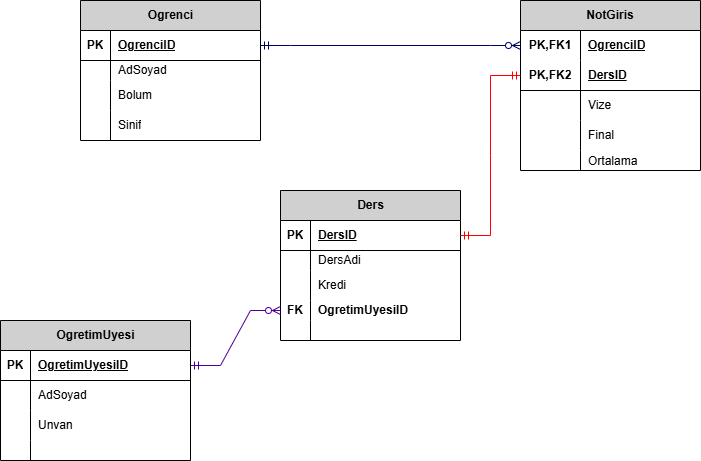

The diagram above was exported from draw.io. Its source (the exported page's mxGraphModel, read from the mxfile embedded in the PNG):
<mxGraphModel dx="971" dy="428" grid="1" gridSize="10" guides="1" tooltips="1" connect="1" arrows="1" fold="1" page="1" pageScale="1" pageWidth="827" pageHeight="1169" math="0" shadow="0">
  <root>
    <mxCell id="0" />
    <mxCell id="1" parent="0" />
    <mxCell id="zX7zwSRH3HwI0O0jSukw-1" value="Ders" style="shape=table;startSize=30;container=1;collapsible=1;childLayout=tableLayout;fixedRows=1;rowLines=0;fontStyle=1;align=center;resizeLast=1;html=1;fillColor=#D0D0D0;" vertex="1" parent="1">
      <mxGeometry x="350" y="260" width="180" height="150" as="geometry" />
    </mxCell>
    <mxCell id="zX7zwSRH3HwI0O0jSukw-2" value="" style="shape=tableRow;horizontal=0;startSize=0;swimlaneHead=0;swimlaneBody=0;fillColor=none;collapsible=0;dropTarget=0;points=[[0,0.5],[1,0.5]];portConstraint=eastwest;top=0;left=0;right=0;bottom=1;" vertex="1" parent="zX7zwSRH3HwI0O0jSukw-1">
      <mxGeometry y="30" width="180" height="30" as="geometry" />
    </mxCell>
    <mxCell id="zX7zwSRH3HwI0O0jSukw-3" value="PK" style="shape=partialRectangle;connectable=0;fillColor=none;top=0;left=0;bottom=0;right=0;fontStyle=1;overflow=hidden;whiteSpace=wrap;html=1;" vertex="1" parent="zX7zwSRH3HwI0O0jSukw-2">
      <mxGeometry width="30" height="30" as="geometry">
        <mxRectangle width="30" height="30" as="alternateBounds" />
      </mxGeometry>
    </mxCell>
    <mxCell id="zX7zwSRH3HwI0O0jSukw-4" value="DersID" style="shape=partialRectangle;connectable=0;fillColor=none;top=0;left=0;bottom=0;right=0;align=left;spacingLeft=6;fontStyle=5;overflow=hidden;whiteSpace=wrap;html=1;" vertex="1" parent="zX7zwSRH3HwI0O0jSukw-2">
      <mxGeometry x="30" width="150" height="30" as="geometry">
        <mxRectangle width="150" height="30" as="alternateBounds" />
      </mxGeometry>
    </mxCell>
    <mxCell id="zX7zwSRH3HwI0O0jSukw-5" value="" style="shape=tableRow;horizontal=0;startSize=0;swimlaneHead=0;swimlaneBody=0;fillColor=none;collapsible=0;dropTarget=0;points=[[0,0.5],[1,0.5]];portConstraint=eastwest;top=0;left=0;right=0;bottom=0;" vertex="1" parent="zX7zwSRH3HwI0O0jSukw-1">
      <mxGeometry y="60" width="180" height="20" as="geometry" />
    </mxCell>
    <mxCell id="zX7zwSRH3HwI0O0jSukw-6" value="" style="shape=partialRectangle;connectable=0;fillColor=none;top=0;left=0;bottom=0;right=0;editable=1;overflow=hidden;whiteSpace=wrap;html=1;" vertex="1" parent="zX7zwSRH3HwI0O0jSukw-5">
      <mxGeometry width="30" height="20" as="geometry">
        <mxRectangle width="30" height="20" as="alternateBounds" />
      </mxGeometry>
    </mxCell>
    <mxCell id="zX7zwSRH3HwI0O0jSukw-7" value="DersAdi" style="shape=partialRectangle;connectable=0;fillColor=none;top=0;left=0;bottom=0;right=0;align=left;spacingLeft=6;overflow=hidden;whiteSpace=wrap;html=1;" vertex="1" parent="zX7zwSRH3HwI0O0jSukw-5">
      <mxGeometry x="30" width="150" height="20" as="geometry">
        <mxRectangle width="150" height="20" as="alternateBounds" />
      </mxGeometry>
    </mxCell>
    <mxCell id="zX7zwSRH3HwI0O0jSukw-8" value="" style="shape=tableRow;horizontal=0;startSize=0;swimlaneHead=0;swimlaneBody=0;fillColor=none;collapsible=0;dropTarget=0;points=[[0,0.5],[1,0.5]];portConstraint=eastwest;top=0;left=0;right=0;bottom=0;" vertex="1" parent="zX7zwSRH3HwI0O0jSukw-1">
      <mxGeometry y="80" width="180" height="30" as="geometry" />
    </mxCell>
    <mxCell id="zX7zwSRH3HwI0O0jSukw-9" value="" style="shape=partialRectangle;connectable=0;fillColor=none;top=0;left=0;bottom=0;right=0;editable=1;overflow=hidden;whiteSpace=wrap;html=1;" vertex="1" parent="zX7zwSRH3HwI0O0jSukw-8">
      <mxGeometry width="30" height="30" as="geometry">
        <mxRectangle width="30" height="30" as="alternateBounds" />
      </mxGeometry>
    </mxCell>
    <mxCell id="zX7zwSRH3HwI0O0jSukw-10" value="Kredi" style="shape=partialRectangle;connectable=0;fillColor=none;top=0;left=0;bottom=0;right=0;align=left;spacingLeft=6;overflow=hidden;whiteSpace=wrap;html=1;" vertex="1" parent="zX7zwSRH3HwI0O0jSukw-8">
      <mxGeometry x="30" width="150" height="30" as="geometry">
        <mxRectangle width="150" height="30" as="alternateBounds" />
      </mxGeometry>
    </mxCell>
    <mxCell id="zX7zwSRH3HwI0O0jSukw-54" value="" style="shape=tableRow;horizontal=0;startSize=0;swimlaneHead=0;swimlaneBody=0;fillColor=none;collapsible=0;dropTarget=0;points=[[0,0.5],[1,0.5]];portConstraint=eastwest;top=0;left=0;right=0;bottom=0;" vertex="1" parent="zX7zwSRH3HwI0O0jSukw-1">
      <mxGeometry y="110" width="180" height="20" as="geometry" />
    </mxCell>
    <mxCell id="zX7zwSRH3HwI0O0jSukw-55" value="&lt;b&gt;FK&lt;/b&gt;" style="shape=partialRectangle;connectable=0;fillColor=none;top=0;left=0;bottom=0;right=0;fontStyle=0;overflow=hidden;whiteSpace=wrap;html=1;" vertex="1" parent="zX7zwSRH3HwI0O0jSukw-54">
      <mxGeometry width="30" height="20" as="geometry">
        <mxRectangle width="30" height="20" as="alternateBounds" />
      </mxGeometry>
    </mxCell>
    <mxCell id="zX7zwSRH3HwI0O0jSukw-56" value="&lt;b&gt;OgretimUyesiID&lt;/b&gt;" style="shape=partialRectangle;connectable=0;fillColor=none;top=0;left=0;bottom=0;right=0;align=left;spacingLeft=6;fontStyle=0;overflow=hidden;whiteSpace=wrap;html=1;" vertex="1" parent="zX7zwSRH3HwI0O0jSukw-54">
      <mxGeometry x="30" width="150" height="20" as="geometry">
        <mxRectangle width="150" height="20" as="alternateBounds" />
      </mxGeometry>
    </mxCell>
    <mxCell id="zX7zwSRH3HwI0O0jSukw-11" value="" style="shape=tableRow;horizontal=0;startSize=0;swimlaneHead=0;swimlaneBody=0;fillColor=none;collapsible=0;dropTarget=0;points=[[0,0.5],[1,0.5]];portConstraint=eastwest;top=0;left=0;right=0;bottom=0;" vertex="1" parent="zX7zwSRH3HwI0O0jSukw-1">
      <mxGeometry y="130" width="180" height="20" as="geometry" />
    </mxCell>
    <mxCell id="zX7zwSRH3HwI0O0jSukw-12" value="" style="shape=partialRectangle;connectable=0;fillColor=none;top=0;left=0;bottom=0;right=0;editable=1;overflow=hidden;whiteSpace=wrap;html=1;" vertex="1" parent="zX7zwSRH3HwI0O0jSukw-11">
      <mxGeometry width="30" height="20" as="geometry">
        <mxRectangle width="30" height="20" as="alternateBounds" />
      </mxGeometry>
    </mxCell>
    <mxCell id="zX7zwSRH3HwI0O0jSukw-13" value="" style="shape=partialRectangle;connectable=0;fillColor=none;top=0;left=0;bottom=0;right=0;align=left;spacingLeft=6;overflow=hidden;whiteSpace=wrap;html=1;" vertex="1" parent="zX7zwSRH3HwI0O0jSukw-11">
      <mxGeometry x="30" width="150" height="20" as="geometry">
        <mxRectangle width="150" height="20" as="alternateBounds" />
      </mxGeometry>
    </mxCell>
    <mxCell id="zX7zwSRH3HwI0O0jSukw-61" value="Ogrenci" style="shape=table;startSize=30;container=1;collapsible=1;childLayout=tableLayout;fixedRows=1;rowLines=0;fontStyle=1;align=center;resizeLast=1;html=1;fillColor=#D0D0D0;" vertex="1" parent="1">
      <mxGeometry x="150" y="70" width="180" height="140" as="geometry" />
    </mxCell>
    <mxCell id="zX7zwSRH3HwI0O0jSukw-62" value="" style="shape=tableRow;horizontal=0;startSize=0;swimlaneHead=0;swimlaneBody=0;fillColor=none;collapsible=0;dropTarget=0;points=[[0,0.5],[1,0.5]];portConstraint=eastwest;top=0;left=0;right=0;bottom=1;" vertex="1" parent="zX7zwSRH3HwI0O0jSukw-61">
      <mxGeometry y="30" width="180" height="30" as="geometry" />
    </mxCell>
    <mxCell id="zX7zwSRH3HwI0O0jSukw-63" value="PK" style="shape=partialRectangle;connectable=0;fillColor=none;top=0;left=0;bottom=0;right=0;fontStyle=1;overflow=hidden;whiteSpace=wrap;html=1;" vertex="1" parent="zX7zwSRH3HwI0O0jSukw-62">
      <mxGeometry width="30" height="30" as="geometry">
        <mxRectangle width="30" height="30" as="alternateBounds" />
      </mxGeometry>
    </mxCell>
    <mxCell id="zX7zwSRH3HwI0O0jSukw-64" value="OgrenciID" style="shape=partialRectangle;connectable=0;fillColor=none;top=0;left=0;bottom=0;right=0;align=left;spacingLeft=6;fontStyle=5;overflow=hidden;whiteSpace=wrap;html=1;" vertex="1" parent="zX7zwSRH3HwI0O0jSukw-62">
      <mxGeometry x="30" width="150" height="30" as="geometry">
        <mxRectangle width="150" height="30" as="alternateBounds" />
      </mxGeometry>
    </mxCell>
    <mxCell id="zX7zwSRH3HwI0O0jSukw-65" value="" style="shape=tableRow;horizontal=0;startSize=0;swimlaneHead=0;swimlaneBody=0;fillColor=none;collapsible=0;dropTarget=0;points=[[0,0.5],[1,0.5]];portConstraint=eastwest;top=0;left=0;right=0;bottom=0;" vertex="1" parent="zX7zwSRH3HwI0O0jSukw-61">
      <mxGeometry y="60" width="180" height="20" as="geometry" />
    </mxCell>
    <mxCell id="zX7zwSRH3HwI0O0jSukw-66" value="" style="shape=partialRectangle;connectable=0;fillColor=none;top=0;left=0;bottom=0;right=0;editable=1;overflow=hidden;whiteSpace=wrap;html=1;" vertex="1" parent="zX7zwSRH3HwI0O0jSukw-65">
      <mxGeometry width="30" height="20" as="geometry">
        <mxRectangle width="30" height="20" as="alternateBounds" />
      </mxGeometry>
    </mxCell>
    <mxCell id="zX7zwSRH3HwI0O0jSukw-67" value="AdSoyad" style="shape=partialRectangle;connectable=0;fillColor=none;top=0;left=0;bottom=0;right=0;align=left;spacingLeft=6;overflow=hidden;whiteSpace=wrap;html=1;" vertex="1" parent="zX7zwSRH3HwI0O0jSukw-65">
      <mxGeometry x="30" width="150" height="20" as="geometry">
        <mxRectangle width="150" height="20" as="alternateBounds" />
      </mxGeometry>
    </mxCell>
    <mxCell id="zX7zwSRH3HwI0O0jSukw-68" value="" style="shape=tableRow;horizontal=0;startSize=0;swimlaneHead=0;swimlaneBody=0;fillColor=none;collapsible=0;dropTarget=0;points=[[0,0.5],[1,0.5]];portConstraint=eastwest;top=0;left=0;right=0;bottom=0;" vertex="1" parent="zX7zwSRH3HwI0O0jSukw-61">
      <mxGeometry y="80" width="180" height="30" as="geometry" />
    </mxCell>
    <mxCell id="zX7zwSRH3HwI0O0jSukw-69" value="" style="shape=partialRectangle;connectable=0;fillColor=none;top=0;left=0;bottom=0;right=0;editable=1;overflow=hidden;whiteSpace=wrap;html=1;" vertex="1" parent="zX7zwSRH3HwI0O0jSukw-68">
      <mxGeometry width="30" height="30" as="geometry">
        <mxRectangle width="30" height="30" as="alternateBounds" />
      </mxGeometry>
    </mxCell>
    <mxCell id="zX7zwSRH3HwI0O0jSukw-70" value="Bolum" style="shape=partialRectangle;connectable=0;fillColor=none;top=0;left=0;bottom=0;right=0;align=left;spacingLeft=6;overflow=hidden;whiteSpace=wrap;html=1;" vertex="1" parent="zX7zwSRH3HwI0O0jSukw-68">
      <mxGeometry x="30" width="150" height="30" as="geometry">
        <mxRectangle width="150" height="30" as="alternateBounds" />
      </mxGeometry>
    </mxCell>
    <mxCell id="zX7zwSRH3HwI0O0jSukw-71" value="" style="shape=tableRow;horizontal=0;startSize=0;swimlaneHead=0;swimlaneBody=0;fillColor=none;collapsible=0;dropTarget=0;points=[[0,0.5],[1,0.5]];portConstraint=eastwest;top=0;left=0;right=0;bottom=0;" vertex="1" parent="zX7zwSRH3HwI0O0jSukw-61">
      <mxGeometry y="110" width="180" height="30" as="geometry" />
    </mxCell>
    <mxCell id="zX7zwSRH3HwI0O0jSukw-72" value="" style="shape=partialRectangle;connectable=0;fillColor=none;top=0;left=0;bottom=0;right=0;editable=1;overflow=hidden;whiteSpace=wrap;html=1;" vertex="1" parent="zX7zwSRH3HwI0O0jSukw-71">
      <mxGeometry width="30" height="30" as="geometry">
        <mxRectangle width="30" height="30" as="alternateBounds" />
      </mxGeometry>
    </mxCell>
    <mxCell id="zX7zwSRH3HwI0O0jSukw-73" value="Sinif" style="shape=partialRectangle;connectable=0;fillColor=none;top=0;left=0;bottom=0;right=0;align=left;spacingLeft=6;overflow=hidden;whiteSpace=wrap;html=1;" vertex="1" parent="zX7zwSRH3HwI0O0jSukw-71">
      <mxGeometry x="30" width="150" height="30" as="geometry">
        <mxRectangle width="150" height="30" as="alternateBounds" />
      </mxGeometry>
    </mxCell>
    <mxCell id="zX7zwSRH3HwI0O0jSukw-74" value="&lt;span style=&quot;text-wrap-mode: nowrap;&quot;&gt;NotGiris&lt;/span&gt;" style="shape=table;startSize=30;container=1;collapsible=1;childLayout=tableLayout;fixedRows=1;rowLines=0;fontStyle=1;align=center;resizeLast=1;html=1;whiteSpace=wrap;fillColor=#D0D0D0;" vertex="1" parent="1">
      <mxGeometry x="590" y="70" width="180" height="170" as="geometry" />
    </mxCell>
    <mxCell id="zX7zwSRH3HwI0O0jSukw-75" value="" style="shape=tableRow;horizontal=0;startSize=0;swimlaneHead=0;swimlaneBody=0;fillColor=none;collapsible=0;dropTarget=0;points=[[0,0.5],[1,0.5]];portConstraint=eastwest;top=0;left=0;right=0;bottom=0;html=1;" vertex="1" parent="zX7zwSRH3HwI0O0jSukw-74">
      <mxGeometry y="30" width="180" height="30" as="geometry" />
    </mxCell>
    <mxCell id="zX7zwSRH3HwI0O0jSukw-76" value="PK,FK1" style="shape=partialRectangle;connectable=0;fillColor=none;top=0;left=0;bottom=0;right=0;fontStyle=1;overflow=hidden;html=1;whiteSpace=wrap;" vertex="1" parent="zX7zwSRH3HwI0O0jSukw-75">
      <mxGeometry width="60" height="30" as="geometry">
        <mxRectangle width="60" height="30" as="alternateBounds" />
      </mxGeometry>
    </mxCell>
    <mxCell id="zX7zwSRH3HwI0O0jSukw-77" value="OgrenciID" style="shape=partialRectangle;connectable=0;fillColor=none;top=0;left=0;bottom=0;right=0;align=left;spacingLeft=6;fontStyle=5;overflow=hidden;html=1;whiteSpace=wrap;" vertex="1" parent="zX7zwSRH3HwI0O0jSukw-75">
      <mxGeometry x="60" width="120" height="30" as="geometry">
        <mxRectangle width="120" height="30" as="alternateBounds" />
      </mxGeometry>
    </mxCell>
    <mxCell id="zX7zwSRH3HwI0O0jSukw-78" value="" style="shape=tableRow;horizontal=0;startSize=0;swimlaneHead=0;swimlaneBody=0;fillColor=none;collapsible=0;dropTarget=0;points=[[0,0.5],[1,0.5]];portConstraint=eastwest;top=0;left=0;right=0;bottom=1;html=1;" vertex="1" parent="zX7zwSRH3HwI0O0jSukw-74">
      <mxGeometry y="60" width="180" height="30" as="geometry" />
    </mxCell>
    <mxCell id="zX7zwSRH3HwI0O0jSukw-79" value="PK,FK2" style="shape=partialRectangle;connectable=0;fillColor=none;top=0;left=0;bottom=0;right=0;fontStyle=1;overflow=hidden;html=1;whiteSpace=wrap;" vertex="1" parent="zX7zwSRH3HwI0O0jSukw-78">
      <mxGeometry width="60" height="30" as="geometry">
        <mxRectangle width="60" height="30" as="alternateBounds" />
      </mxGeometry>
    </mxCell>
    <mxCell id="zX7zwSRH3HwI0O0jSukw-80" value="DersID" style="shape=partialRectangle;connectable=0;fillColor=none;top=0;left=0;bottom=0;right=0;align=left;spacingLeft=6;fontStyle=5;overflow=hidden;html=1;whiteSpace=wrap;" vertex="1" parent="zX7zwSRH3HwI0O0jSukw-78">
      <mxGeometry x="60" width="120" height="30" as="geometry">
        <mxRectangle width="120" height="30" as="alternateBounds" />
      </mxGeometry>
    </mxCell>
    <mxCell id="zX7zwSRH3HwI0O0jSukw-81" value="" style="shape=tableRow;horizontal=0;startSize=0;swimlaneHead=0;swimlaneBody=0;fillColor=none;collapsible=0;dropTarget=0;points=[[0,0.5],[1,0.5]];portConstraint=eastwest;top=0;left=0;right=0;bottom=0;html=1;" vertex="1" parent="zX7zwSRH3HwI0O0jSukw-74">
      <mxGeometry y="90" width="180" height="30" as="geometry" />
    </mxCell>
    <mxCell id="zX7zwSRH3HwI0O0jSukw-82" value="" style="shape=partialRectangle;connectable=0;fillColor=none;top=0;left=0;bottom=0;right=0;editable=1;overflow=hidden;html=1;whiteSpace=wrap;" vertex="1" parent="zX7zwSRH3HwI0O0jSukw-81">
      <mxGeometry width="60" height="30" as="geometry">
        <mxRectangle width="60" height="30" as="alternateBounds" />
      </mxGeometry>
    </mxCell>
    <mxCell id="zX7zwSRH3HwI0O0jSukw-83" value="Vize" style="shape=partialRectangle;connectable=0;fillColor=none;top=0;left=0;bottom=0;right=0;align=left;spacingLeft=6;overflow=hidden;html=1;whiteSpace=wrap;" vertex="1" parent="zX7zwSRH3HwI0O0jSukw-81">
      <mxGeometry x="60" width="120" height="30" as="geometry">
        <mxRectangle width="120" height="30" as="alternateBounds" />
      </mxGeometry>
    </mxCell>
    <mxCell id="zX7zwSRH3HwI0O0jSukw-84" value="" style="shape=tableRow;horizontal=0;startSize=0;swimlaneHead=0;swimlaneBody=0;fillColor=none;collapsible=0;dropTarget=0;points=[[0,0.5],[1,0.5]];portConstraint=eastwest;top=0;left=0;right=0;bottom=0;html=1;" vertex="1" parent="zX7zwSRH3HwI0O0jSukw-74">
      <mxGeometry y="120" width="180" height="30" as="geometry" />
    </mxCell>
    <mxCell id="zX7zwSRH3HwI0O0jSukw-85" value="" style="shape=partialRectangle;connectable=0;fillColor=none;top=0;left=0;bottom=0;right=0;editable=1;overflow=hidden;html=1;whiteSpace=wrap;" vertex="1" parent="zX7zwSRH3HwI0O0jSukw-84">
      <mxGeometry width="60" height="30" as="geometry">
        <mxRectangle width="60" height="30" as="alternateBounds" />
      </mxGeometry>
    </mxCell>
    <mxCell id="zX7zwSRH3HwI0O0jSukw-86" value="Final" style="shape=partialRectangle;connectable=0;fillColor=none;top=0;left=0;bottom=0;right=0;align=left;spacingLeft=6;overflow=hidden;html=1;whiteSpace=wrap;" vertex="1" parent="zX7zwSRH3HwI0O0jSukw-84">
      <mxGeometry x="60" width="120" height="30" as="geometry">
        <mxRectangle width="120" height="30" as="alternateBounds" />
      </mxGeometry>
    </mxCell>
    <mxCell id="zX7zwSRH3HwI0O0jSukw-89" value="" style="shape=tableRow;horizontal=0;startSize=0;swimlaneHead=0;swimlaneBody=0;fillColor=none;collapsible=0;dropTarget=0;points=[[0,0.5],[1,0.5]];portConstraint=eastwest;top=0;left=0;right=0;bottom=0;" vertex="1" parent="zX7zwSRH3HwI0O0jSukw-74">
      <mxGeometry y="150" width="180" height="20" as="geometry" />
    </mxCell>
    <mxCell id="zX7zwSRH3HwI0O0jSukw-90" value="" style="shape=partialRectangle;connectable=0;fillColor=none;top=0;left=0;bottom=0;right=0;editable=1;overflow=hidden;" vertex="1" parent="zX7zwSRH3HwI0O0jSukw-89">
      <mxGeometry width="60" height="20" as="geometry">
        <mxRectangle width="60" height="20" as="alternateBounds" />
      </mxGeometry>
    </mxCell>
    <mxCell id="zX7zwSRH3HwI0O0jSukw-91" value="Ortalama" style="shape=partialRectangle;connectable=0;fillColor=none;top=0;left=0;bottom=0;right=0;align=left;spacingLeft=6;overflow=hidden;" vertex="1" parent="zX7zwSRH3HwI0O0jSukw-89">
      <mxGeometry x="60" width="120" height="20" as="geometry">
        <mxRectangle width="120" height="20" as="alternateBounds" />
      </mxGeometry>
    </mxCell>
    <mxCell id="zX7zwSRH3HwI0O0jSukw-97" value="" style="edgeStyle=entityRelationEdgeStyle;fontSize=12;html=1;endArrow=ERzeroToMany;startArrow=ERmandOne;rounded=0;entryX=0;entryY=0.5;entryDx=0;entryDy=0;exitX=1;exitY=0.5;exitDx=0;exitDy=0;strokeColor=#000066;" edge="1" parent="1" source="zX7zwSRH3HwI0O0jSukw-62" target="zX7zwSRH3HwI0O0jSukw-75">
      <mxGeometry width="100" height="100" relative="1" as="geometry">
        <mxPoint x="230" y="390" as="sourcePoint" />
        <mxPoint x="210" y="100" as="targetPoint" />
        <Array as="points">
          <mxPoint x="240" y="390" />
        </Array>
      </mxGeometry>
    </mxCell>
    <mxCell id="zX7zwSRH3HwI0O0jSukw-101" value="" style="edgeStyle=entityRelationEdgeStyle;fontSize=12;html=1;endArrow=ERzeroToMany;startArrow=ERmandOne;rounded=0;entryX=0;entryY=0.5;entryDx=0;entryDy=0;exitX=1;exitY=0.5;exitDx=0;exitDy=0;strokeColor=#4C0099;" edge="1" parent="1" source="zX7zwSRH3HwI0O0jSukw-28" target="zX7zwSRH3HwI0O0jSukw-54">
      <mxGeometry width="100" height="100" relative="1" as="geometry">
        <mxPoint x="270" y="270" as="sourcePoint" />
        <mxPoint x="590" y="270" as="targetPoint" />
        <Array as="points">
          <mxPoint x="250" y="545" />
        </Array>
      </mxGeometry>
    </mxCell>
    <mxCell id="zX7zwSRH3HwI0O0jSukw-27" value="OgretimUyesi" style="shape=table;startSize=30;container=1;collapsible=1;childLayout=tableLayout;fixedRows=1;rowLines=0;fontStyle=1;align=center;resizeLast=1;html=1;fillColor=#D0D0D0;" vertex="1" parent="1">
      <mxGeometry x="70" y="390" width="190" height="140" as="geometry" />
    </mxCell>
    <mxCell id="zX7zwSRH3HwI0O0jSukw-28" value="" style="shape=tableRow;horizontal=0;startSize=0;swimlaneHead=0;swimlaneBody=0;fillColor=none;collapsible=0;dropTarget=0;points=[[0,0.5],[1,0.5]];portConstraint=eastwest;top=0;left=0;right=0;bottom=1;" vertex="1" parent="zX7zwSRH3HwI0O0jSukw-27">
      <mxGeometry y="30" width="190" height="30" as="geometry" />
    </mxCell>
    <mxCell id="zX7zwSRH3HwI0O0jSukw-29" value="PK" style="shape=partialRectangle;connectable=0;fillColor=none;top=0;left=0;bottom=0;right=0;fontStyle=1;overflow=hidden;whiteSpace=wrap;html=1;" vertex="1" parent="zX7zwSRH3HwI0O0jSukw-28">
      <mxGeometry width="30" height="30" as="geometry">
        <mxRectangle width="30" height="30" as="alternateBounds" />
      </mxGeometry>
    </mxCell>
    <mxCell id="zX7zwSRH3HwI0O0jSukw-30" value="OgretimUyesiID" style="shape=partialRectangle;connectable=0;fillColor=none;top=0;left=0;bottom=0;right=0;align=left;spacingLeft=6;fontStyle=5;overflow=hidden;whiteSpace=wrap;html=1;" vertex="1" parent="zX7zwSRH3HwI0O0jSukw-28">
      <mxGeometry x="30" width="160" height="30" as="geometry">
        <mxRectangle width="160" height="30" as="alternateBounds" />
      </mxGeometry>
    </mxCell>
    <mxCell id="zX7zwSRH3HwI0O0jSukw-31" value="" style="shape=tableRow;horizontal=0;startSize=0;swimlaneHead=0;swimlaneBody=0;fillColor=none;collapsible=0;dropTarget=0;points=[[0,0.5],[1,0.5]];portConstraint=eastwest;top=0;left=0;right=0;bottom=0;" vertex="1" parent="zX7zwSRH3HwI0O0jSukw-27">
      <mxGeometry y="60" width="190" height="30" as="geometry" />
    </mxCell>
    <mxCell id="zX7zwSRH3HwI0O0jSukw-32" value="" style="shape=partialRectangle;connectable=0;fillColor=none;top=0;left=0;bottom=0;right=0;editable=1;overflow=hidden;whiteSpace=wrap;html=1;" vertex="1" parent="zX7zwSRH3HwI0O0jSukw-31">
      <mxGeometry width="30" height="30" as="geometry">
        <mxRectangle width="30" height="30" as="alternateBounds" />
      </mxGeometry>
    </mxCell>
    <mxCell id="zX7zwSRH3HwI0O0jSukw-33" value="AdSoyad" style="shape=partialRectangle;connectable=0;fillColor=none;top=0;left=0;bottom=0;right=0;align=left;spacingLeft=6;overflow=hidden;whiteSpace=wrap;html=1;" vertex="1" parent="zX7zwSRH3HwI0O0jSukw-31">
      <mxGeometry x="30" width="160" height="30" as="geometry">
        <mxRectangle width="160" height="30" as="alternateBounds" />
      </mxGeometry>
    </mxCell>
    <mxCell id="zX7zwSRH3HwI0O0jSukw-34" value="" style="shape=tableRow;horizontal=0;startSize=0;swimlaneHead=0;swimlaneBody=0;fillColor=none;collapsible=0;dropTarget=0;points=[[0,0.5],[1,0.5]];portConstraint=eastwest;top=0;left=0;right=0;bottom=0;" vertex="1" parent="zX7zwSRH3HwI0O0jSukw-27">
      <mxGeometry y="90" width="190" height="30" as="geometry" />
    </mxCell>
    <mxCell id="zX7zwSRH3HwI0O0jSukw-35" value="" style="shape=partialRectangle;connectable=0;fillColor=none;top=0;left=0;bottom=0;right=0;editable=1;overflow=hidden;whiteSpace=wrap;html=1;" vertex="1" parent="zX7zwSRH3HwI0O0jSukw-34">
      <mxGeometry width="30" height="30" as="geometry">
        <mxRectangle width="30" height="30" as="alternateBounds" />
      </mxGeometry>
    </mxCell>
    <mxCell id="zX7zwSRH3HwI0O0jSukw-36" value="Unvan" style="shape=partialRectangle;connectable=0;fillColor=none;top=0;left=0;bottom=0;right=0;align=left;spacingLeft=6;overflow=hidden;whiteSpace=wrap;html=1;" vertex="1" parent="zX7zwSRH3HwI0O0jSukw-34">
      <mxGeometry x="30" width="160" height="30" as="geometry">
        <mxRectangle width="160" height="30" as="alternateBounds" />
      </mxGeometry>
    </mxCell>
    <mxCell id="zX7zwSRH3HwI0O0jSukw-58" value="" style="shape=tableRow;horizontal=0;startSize=0;swimlaneHead=0;swimlaneBody=0;fillColor=none;collapsible=0;dropTarget=0;points=[[0,0.5],[1,0.5]];portConstraint=eastwest;top=0;left=0;right=0;bottom=0;" vertex="1" parent="zX7zwSRH3HwI0O0jSukw-27">
      <mxGeometry y="120" width="190" height="20" as="geometry" />
    </mxCell>
    <mxCell id="zX7zwSRH3HwI0O0jSukw-59" value="" style="shape=partialRectangle;connectable=0;fillColor=none;top=0;left=0;bottom=0;right=0;fontStyle=0;overflow=hidden;whiteSpace=wrap;html=1;" vertex="1" parent="zX7zwSRH3HwI0O0jSukw-58">
      <mxGeometry width="30" height="20" as="geometry">
        <mxRectangle width="30" height="20" as="alternateBounds" />
      </mxGeometry>
    </mxCell>
    <mxCell id="zX7zwSRH3HwI0O0jSukw-60" value="" style="shape=partialRectangle;connectable=0;fillColor=none;top=0;left=0;bottom=0;right=0;align=left;spacingLeft=6;fontStyle=0;overflow=hidden;whiteSpace=wrap;html=1;" vertex="1" parent="zX7zwSRH3HwI0O0jSukw-58">
      <mxGeometry x="30" width="160" height="20" as="geometry">
        <mxRectangle width="160" height="20" as="alternateBounds" />
      </mxGeometry>
    </mxCell>
    <mxCell id="zX7zwSRH3HwI0O0jSukw-103" value="" style="edgeStyle=entityRelationEdgeStyle;fontSize=12;html=1;endArrow=ERmandOne;startArrow=ERmandOne;rounded=0;exitX=1;exitY=0.5;exitDx=0;exitDy=0;entryX=0;entryY=0.5;entryDx=0;entryDy=0;strokeColor=#FF0000;" edge="1" parent="1" source="zX7zwSRH3HwI0O0jSukw-2" target="zX7zwSRH3HwI0O0jSukw-78">
      <mxGeometry width="100" height="100" relative="1" as="geometry">
        <mxPoint x="540" y="360" as="sourcePoint" />
        <mxPoint x="640" y="260" as="targetPoint" />
      </mxGeometry>
    </mxCell>
  </root>
</mxGraphModel>